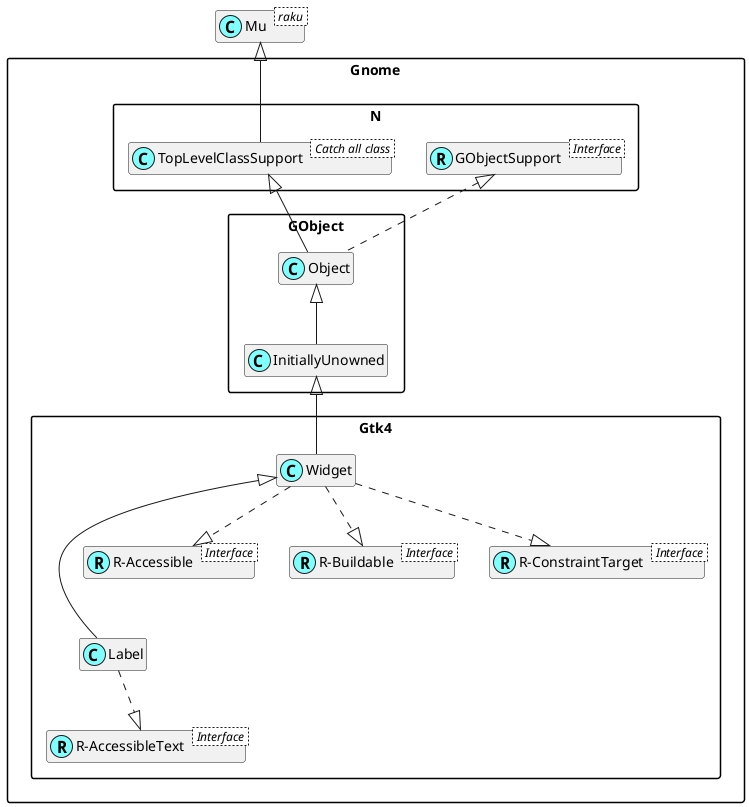

The diagram above was rendered by PlantUML. Its source (embedded in the PNG):
@startuml
'scale 0.8

skinparam packageStyle rectangle
skinparam stereotypeCBackgroundColor #80ffff
set namespaceSeparator ::
hide members

class Mu < raku >

class Gnome::N::TopLevelClassSupport < Catch all class >
Mu <|-- Gnome::N::TopLevelClassSupport

Interface Gnome::N::GObjectSupport < Interface >
class Gnome::N::GObjectSupport <<(R,#80ffff)>>

Interface Gnome::Gtk4::R-AccessibleText < Interface >
class "Gnome::Gtk4::R-AccessibleText" <<(R,#80ffff)>>
Gnome::Gtk4::Label ..|> "Gnome::Gtk4::R-AccessibleText"
Gnome::Gtk4::Widget <|--- Gnome::Gtk4::Label

Interface Gnome::Gtk4::R-Accessible < Interface >
class "Gnome::Gtk4::R-Accessible" <<(R,#80ffff)>>
Gnome::Gtk4::Widget ..|> "Gnome::Gtk4::R-Accessible"

Interface Gnome::Gtk4::R-Buildable < Interface >
class "Gnome::Gtk4::R-Buildable" <<(R,#80ffff)>>
Gnome::Gtk4::Widget ..|> "Gnome::Gtk4::R-Buildable"

Interface Gnome::Gtk4::R-ConstraintTarget < Interface >
class "Gnome::Gtk4::R-ConstraintTarget" <<(R,#80ffff)>>
Gnome::Gtk4::Widget ..|> "Gnome::Gtk4::R-ConstraintTarget"
Gnome::GObject::InitiallyUnowned <|-- Gnome::Gtk4::Widget
Gnome::GObject::Object <|-- Gnome::GObject::InitiallyUnowned
Gnome::N::TopLevelClassSupport <|-- Gnome::GObject::Object
Gnome::N::GObjectSupport <|. Gnome::GObject::Object

@enduml